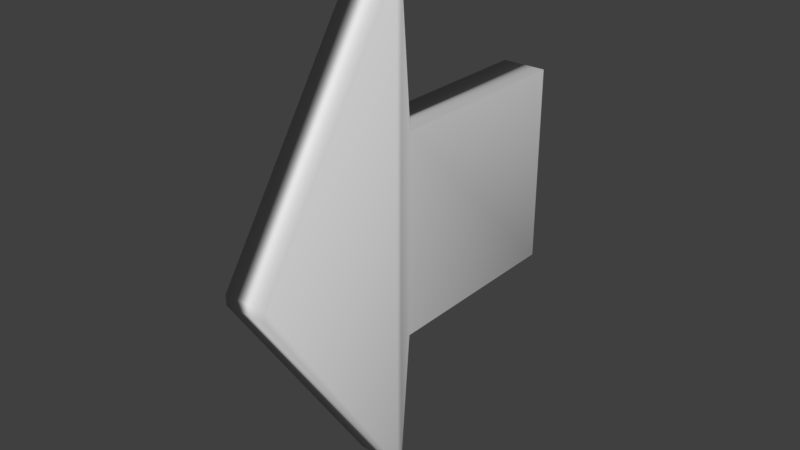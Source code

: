 # Source: Arrow.blend  (saved by Blender 2.79.0; exported with 4.5.12 LTS)
import bpy
from mathutils import Matrix  # noqa: F401  (used for matrix-valued properties, if any)

bpy.ops.wm.read_factory_settings(use_empty=True)
scene = bpy.context.scene
scene.name = 'Scene'

# ---- collections
col_collection_1 = bpy.data.collections.new('Collection 1'); scene.collection.children.link(col_collection_1)

# ---- world
world_world = bpy.data.worlds.new('World'); scene.world = world_world
world_world.color = (0.05088, 0.05088, 0.05088)
world_world.use_sun_shadow = False
world_world.sun_shadow_jitter_overblur = 0.0
world_world.cycles.sampling_method = 'MANUAL'

# ---- meshes
me_cube_001 = bpy.data.meshes.new('Cube.001')
me_cube_001.from_pydata([(-1.0, -1.0, -1.0), (-1.0, -1.0, 1.0), (-1.0, 1.0, -1.0), (-1.0, 1.0, 1.0), (1.0, -1.0, -1.0), (1.0, -1.0, 1.0), (1.0, 1.0, -1.0), (1.0, 1.0, 1.0), (-1.0, -1.116, -2.389), (-1.0, -1.116, 2.389), (1.0, -1.116, 2.389), (1.0, -1.116, -2.389), (-1.0, -1.169, -2.389), (-1.0, -1.169, 2.389), (1.0, -1.169, 2.389), (1.0, -1.169, -2.389), (-1.0, -2.731, -0.04904), (-1.0, -2.731, 0.04904), (1.0, -2.731, 0.04904), (1.0, -2.731, -0.04904)], [], [(0, 1, 3, 2), (2, 3, 7, 6), (6, 7, 5, 4), (1, 0, 8, 9), (2, 6, 4, 0), (7, 3, 1, 5), (8, 11, 15, 12), (0, 4, 11, 8), (5, 1, 9, 10), (4, 5, 10, 11), (14, 13, 17, 18), (9, 8, 12, 13), (10, 9, 13, 14), (11, 10, 14, 15), (19, 18, 17, 16), (15, 14, 18, 19), (12, 15, 19, 16), (13, 12, 16, 17)])
me_cube_001.polygons.foreach_set('use_smooth', [True] * 18)
me_cube_001.use_remesh_preserve_volume = False
me_cube_001.use_remesh_preserve_attributes = False
me_cube_001.use_mirror_vertex_groups = False
me_cube_001.update()

# ---- objects
ob_cube = bpy.data.objects.new('Cube', me_cube_001)

# ---- transforms, parenting, visibility, modifiers, constraints
ob_cube.location = (0.0, 0.0, 0.0)
ob_cube.scale = (0.2235, 1.0, 1.0)
ob_cube.lineart.crease_threshold = 0.0

# ---- collection membership
col_collection_1.objects.link(ob_cube)

# ---- scene / render settings (as saved in the file)
scene.frame_start = 1; scene.frame_end = 250; scene.frame_set(1)
scene.render.engine = 'BLENDER_EEVEE_NEXT'
scene.render.resolution_percentage = 50
scene.render.dither_intensity = 0.0
scene.cycles.use_denoising = False
scene.cycles.samples = 128
scene.cycles.sampling_pattern = 'TABULATED_SOBOL'
scene.cycles.use_adaptive_sampling = False
scene.cycles.use_light_tree = False
scene.cycles.blur_glossy = 0.0
scene.cycles.sample_clamp_indirect = 0.0
scene.view_settings.view_transform = 'Standard'
bpy.context.view_layer.update()

# ---- added for rendering (the .blend has no active camera and no usable light): camera, sun
cam_auto = bpy.data.cameras.new('AutoCamera')
cam_auto.lens = 50.0
cam_auto.sensor_width = 36.0
cam_auto.clip_end = 1000.0
ob_auto_camera = bpy.data.objects.new('AutoCamera', cam_auto)
scene.collection.objects.link(ob_auto_camera)
ob_auto_camera.location = (5.62459, -7.61503, 4.49967)
ob_auto_camera.rotation_euler = (1.09748, -7.21219e-08, 0.694738)
scene.camera = ob_auto_camera
light_auto_sun = bpy.data.lights.new('AutoSun', 'SUN')
light_auto_sun.energy = 3.0
light_auto_sun.angle = 0.0523599
ob_auto_sun = bpy.data.objects.new('AutoSun', light_auto_sun)
scene.collection.objects.link(ob_auto_sun)
ob_auto_sun.rotation_euler = (0.872665, 0.174533, 0.523599)
bpy.context.view_layer.update()
